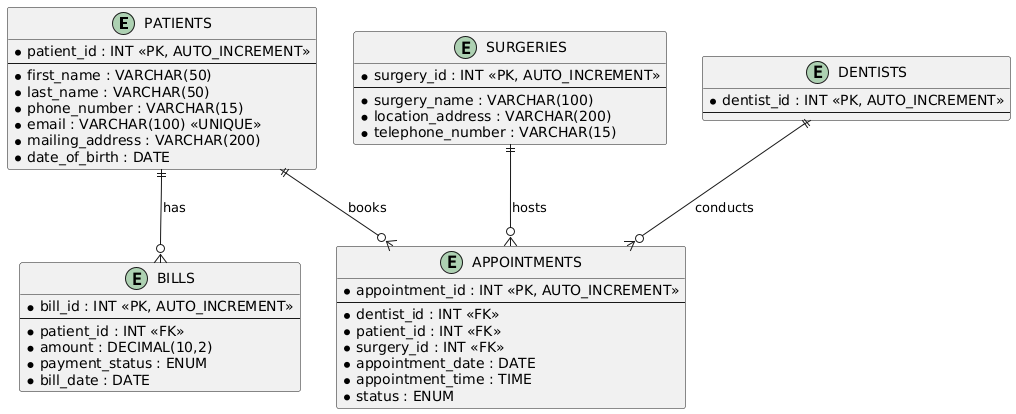

The diagram above was rendered by PlantUML. Its source (embedded in the PNG):
@startuml
entity "PATIENTS" as patients {
  * patient_id : INT <<PK, AUTO_INCREMENT>>
  --
  * first_name : VARCHAR(50)
  * last_name : VARCHAR(50)
  * phone_number : VARCHAR(15)
  * email : VARCHAR(100) <<UNIQUE>>
  * mailing_address : VARCHAR(200)
  * date_of_birth : DATE
}

entity "SURGERIES" as surgeries {
  * surgery_id : INT <<PK, AUTO_INCREMENT>>
  --
  * surgery_name : VARCHAR(100)
  * location_address : VARCHAR(200)
  * telephone_number : VARCHAR(15)
}

entity "DENTISTS" as dentists {
  * dentist_id : INT <<PK, AUTO_INCREMENT>>
  --
}

entity "BILLS" as bills {
  * bill_id : INT <<PK, AUTO_INCREMENT>>
  --
  * patient_id : INT <<FK>>
  * amount : DECIMAL(10,2)
  * payment_status : ENUM
  * bill_date : DATE
}

entity "APPOINTMENTS" as appointments {
  * appointment_id : INT <<PK, AUTO_INCREMENT>>
  --
  * dentist_id : INT <<FK>>
  * patient_id : INT <<FK>>
  * surgery_id : INT <<FK>>
  * appointment_date : DATE
  * appointment_time : TIME
  * status : ENUM
}

patients ||--o{ bills : "has"
patients ||--o{ appointments : "books"
dentists ||--o{ appointments : "conducts"
surgeries ||--o{ appointments : "hosts"
@enduml